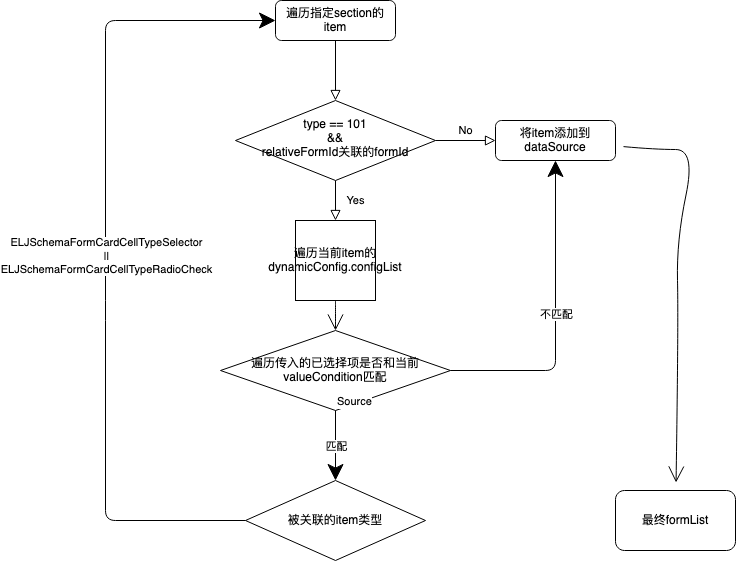

The diagram above was exported from draw.io. Its source (the exported page's mxGraphModel, read from the mxfile embedded in the PNG):
<mxGraphModel dx="2216" dy="786" grid="1" gridSize="10" guides="1" tooltips="1" connect="1" arrows="1" fold="1" page="1" pageScale="1" pageWidth="827" pageHeight="1169" math="0" shadow="0">
  <root>
    <mxCell id="WIyWlLk6GJQsqaUBKTNV-0" />
    <mxCell id="WIyWlLk6GJQsqaUBKTNV-1" parent="WIyWlLk6GJQsqaUBKTNV-0" />
    <mxCell id="WIyWlLk6GJQsqaUBKTNV-2" value="" style="rounded=0;html=1;jettySize=auto;orthogonalLoop=1;fontSize=11;endArrow=block;endFill=0;endSize=8;strokeWidth=1;shadow=0;labelBackgroundColor=none;edgeStyle=orthogonalEdgeStyle;" parent="WIyWlLk6GJQsqaUBKTNV-1" source="WIyWlLk6GJQsqaUBKTNV-3" target="WIyWlLk6GJQsqaUBKTNV-6" edge="1">
      <mxGeometry relative="1" as="geometry" />
    </mxCell>
    <mxCell id="WIyWlLk6GJQsqaUBKTNV-3" value="遍历指定section的item" style="rounded=1;whiteSpace=wrap;html=1;fontSize=12;glass=0;strokeWidth=1;shadow=0;" parent="WIyWlLk6GJQsqaUBKTNV-1" vertex="1">
      <mxGeometry x="210" y="70" width="120" height="40" as="geometry" />
    </mxCell>
    <mxCell id="WIyWlLk6GJQsqaUBKTNV-4" value="Yes" style="rounded=0;html=1;jettySize=auto;orthogonalLoop=1;fontSize=11;endArrow=block;endFill=0;endSize=8;strokeWidth=1;shadow=0;labelBackgroundColor=none;edgeStyle=orthogonalEdgeStyle;" parent="WIyWlLk6GJQsqaUBKTNV-1" source="WIyWlLk6GJQsqaUBKTNV-6" edge="1">
      <mxGeometry y="20" relative="1" as="geometry">
        <mxPoint as="offset" />
        <mxPoint x="270" y="290" as="targetPoint" />
      </mxGeometry>
    </mxCell>
    <mxCell id="WIyWlLk6GJQsqaUBKTNV-5" value="No" style="edgeStyle=orthogonalEdgeStyle;rounded=0;html=1;jettySize=auto;orthogonalLoop=1;fontSize=11;endArrow=block;endFill=0;endSize=8;strokeWidth=1;shadow=0;labelBackgroundColor=none;" parent="WIyWlLk6GJQsqaUBKTNV-1" source="WIyWlLk6GJQsqaUBKTNV-6" target="WIyWlLk6GJQsqaUBKTNV-7" edge="1">
      <mxGeometry y="10" relative="1" as="geometry">
        <mxPoint as="offset" />
      </mxGeometry>
    </mxCell>
    <mxCell id="WIyWlLk6GJQsqaUBKTNV-6" value="&lt;div&gt;type == 101&lt;/div&gt;&lt;div&gt;&amp;amp;&amp;amp;&lt;/div&gt;&lt;div&gt;relativeFormId关联的formId&lt;br&gt;&lt;/div&gt;" style="rhombus;whiteSpace=wrap;html=1;shadow=0;fontFamily=Helvetica;fontSize=12;align=center;strokeWidth=1;spacing=6;spacingTop=-4;" parent="WIyWlLk6GJQsqaUBKTNV-1" vertex="1">
      <mxGeometry x="170" y="170" width="200" height="80" as="geometry" />
    </mxCell>
    <mxCell id="g3_Wq9Okavq0Uywk9gDS-24" value="" style="edgeStyle=none;curved=1;rounded=0;orthogonalLoop=1;jettySize=auto;html=1;endArrow=open;startSize=14;endSize=14;sourcePerimeterSpacing=8;targetPerimeterSpacing=8;" parent="WIyWlLk6GJQsqaUBKTNV-1" source="WIyWlLk6GJQsqaUBKTNV-7" target="g3_Wq9Okavq0Uywk9gDS-23" edge="1">
      <mxGeometry relative="1" as="geometry">
        <Array as="points">
          <mxPoint x="590" y="219" />
          <mxPoint x="630" y="219" />
          <mxPoint x="611" y="310" />
          <mxPoint x="613" y="390" />
        </Array>
      </mxGeometry>
    </mxCell>
    <mxCell id="WIyWlLk6GJQsqaUBKTNV-7" value="将item添加到dataSource" style="rounded=1;whiteSpace=wrap;html=1;fontSize=12;glass=0;strokeWidth=1;shadow=0;" parent="WIyWlLk6GJQsqaUBKTNV-1" vertex="1">
      <mxGeometry x="430" y="190" width="120" height="40" as="geometry" />
    </mxCell>
    <mxCell id="g3_Wq9Okavq0Uywk9gDS-3" value="遍历传入的已选择项是否和当前valueCondition匹配" style="rhombus;whiteSpace=wrap;html=1;hachureGap=4;pointerEvents=0;" parent="WIyWlLk6GJQsqaUBKTNV-1" vertex="1">
      <mxGeometry x="155" y="400" width="230" height="80" as="geometry" />
    </mxCell>
    <mxCell id="g3_Wq9Okavq0Uywk9gDS-14" style="edgeStyle=none;curved=1;rounded=0;orthogonalLoop=1;jettySize=auto;html=1;exitX=0.5;exitY=1;exitDx=0;exitDy=0;entryX=0.5;entryY=0;entryDx=0;entryDy=0;endArrow=open;startSize=14;endSize=14;sourcePerimeterSpacing=8;targetPerimeterSpacing=8;" parent="WIyWlLk6GJQsqaUBKTNV-1" source="g3_Wq9Okavq0Uywk9gDS-6" target="g3_Wq9Okavq0Uywk9gDS-3" edge="1">
      <mxGeometry relative="1" as="geometry" />
    </mxCell>
    <mxCell id="g3_Wq9Okavq0Uywk9gDS-6" value="遍历当前item的dynamicConfig.configList" style="whiteSpace=wrap;html=1;aspect=fixed;hachureGap=4;pointerEvents=0;" parent="WIyWlLk6GJQsqaUBKTNV-1" vertex="1">
      <mxGeometry x="230" y="290" width="80" height="80" as="geometry" />
    </mxCell>
    <mxCell id="g3_Wq9Okavq0Uywk9gDS-10" value="" style="endArrow=classic;html=1;startSize=14;endSize=14;sourcePerimeterSpacing=8;targetPerimeterSpacing=8;entryX=0.5;entryY=1;entryDx=0;entryDy=0;exitX=1;exitY=0.5;exitDx=0;exitDy=0;" parent="WIyWlLk6GJQsqaUBKTNV-1" source="g3_Wq9Okavq0Uywk9gDS-3" target="WIyWlLk6GJQsqaUBKTNV-7" edge="1">
      <mxGeometry width="50" height="50" relative="1" as="geometry">
        <mxPoint x="360" y="470" as="sourcePoint" />
        <mxPoint x="410" y="420" as="targetPoint" />
        <Array as="points">
          <mxPoint x="490" y="440" />
        </Array>
      </mxGeometry>
    </mxCell>
    <mxCell id="g3_Wq9Okavq0Uywk9gDS-11" value="不匹配" style="edgeLabel;html=1;align=center;verticalAlign=middle;resizable=0;points=[];" parent="g3_Wq9Okavq0Uywk9gDS-10" vertex="1" connectable="0">
      <mxGeometry x="0.0258" relative="1" as="geometry">
        <mxPoint as="offset" />
      </mxGeometry>
    </mxCell>
    <mxCell id="g3_Wq9Okavq0Uywk9gDS-15" value="被关联的item类型" style="rhombus;whiteSpace=wrap;html=1;hachureGap=4;pointerEvents=0;" parent="WIyWlLk6GJQsqaUBKTNV-1" vertex="1">
      <mxGeometry x="180" y="550" width="180" height="80" as="geometry" />
    </mxCell>
    <mxCell id="g3_Wq9Okavq0Uywk9gDS-16" value="" style="endArrow=classic;html=1;startSize=14;endSize=14;sourcePerimeterSpacing=8;targetPerimeterSpacing=8;exitX=0.5;exitY=1;exitDx=0;exitDy=0;entryX=0.5;entryY=0;entryDx=0;entryDy=0;" parent="WIyWlLk6GJQsqaUBKTNV-1" source="g3_Wq9Okavq0Uywk9gDS-3" target="g3_Wq9Okavq0Uywk9gDS-15" edge="1">
      <mxGeometry relative="1" as="geometry">
        <mxPoint x="300" y="470" as="sourcePoint" />
        <mxPoint x="460" y="470" as="targetPoint" />
      </mxGeometry>
    </mxCell>
    <mxCell id="g3_Wq9Okavq0Uywk9gDS-17" value="匹配" style="edgeLabel;resizable=0;html=1;align=center;verticalAlign=middle;" parent="g3_Wq9Okavq0Uywk9gDS-16" connectable="0" vertex="1">
      <mxGeometry relative="1" as="geometry" />
    </mxCell>
    <mxCell id="g3_Wq9Okavq0Uywk9gDS-18" value="Source" style="edgeLabel;resizable=0;html=1;align=left;verticalAlign=bottom;" parent="g3_Wq9Okavq0Uywk9gDS-16" connectable="0" vertex="1">
      <mxGeometry x="-1" relative="1" as="geometry" />
    </mxCell>
    <mxCell id="g3_Wq9Okavq0Uywk9gDS-19" value="" style="endArrow=classic;html=1;startSize=14;endSize=14;sourcePerimeterSpacing=8;targetPerimeterSpacing=8;entryX=0;entryY=0.5;entryDx=0;entryDy=0;exitX=0;exitY=0.5;exitDx=0;exitDy=0;" parent="WIyWlLk6GJQsqaUBKTNV-1" source="g3_Wq9Okavq0Uywk9gDS-15" target="WIyWlLk6GJQsqaUBKTNV-3" edge="1">
      <mxGeometry relative="1" as="geometry">
        <mxPoint x="330" y="410" as="sourcePoint" />
        <mxPoint x="90" y="110" as="targetPoint" />
        <Array as="points">
          <mxPoint x="40" y="590" />
          <mxPoint x="40" y="380" />
          <mxPoint x="40" y="90" />
        </Array>
      </mxGeometry>
    </mxCell>
    <mxCell id="g3_Wq9Okavq0Uywk9gDS-20" value="&lt;div&gt;ELJSchemaFormCardCellTypeSelector&lt;/div&gt;&lt;div&gt;||&lt;/div&gt;&lt;div&gt;ELJSchemaFormCardCellTypeRadioCheck&lt;br&gt;&lt;/div&gt;" style="edgeLabel;resizable=0;html=1;align=center;verticalAlign=middle;" parent="g3_Wq9Okavq0Uywk9gDS-19" connectable="0" vertex="1">
      <mxGeometry relative="1" as="geometry" />
    </mxCell>
    <mxCell id="g3_Wq9Okavq0Uywk9gDS-23" value="最终formList" style="whiteSpace=wrap;html=1;rounded=1;shadow=0;strokeWidth=1;glass=0;" parent="WIyWlLk6GJQsqaUBKTNV-1" vertex="1">
      <mxGeometry x="550" y="560" width="120" height="60" as="geometry" />
    </mxCell>
  </root>
</mxGraphModel>